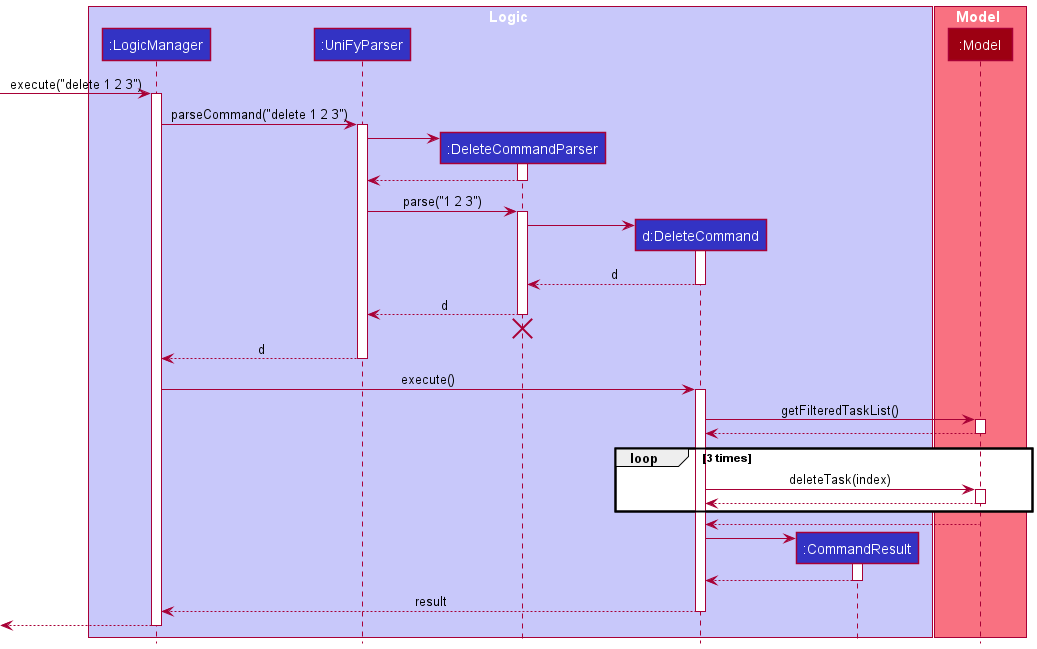

The diagram above was rendered by PlantUML. Its source (embedded in the PNG):
@startuml
!include style.puml

box Logic LOGIC_COLOR_T1
participant ":LogicManager" as LogicManager LOGIC_COLOR
participant ":UniFyParser" as UniFyParser LOGIC_COLOR
participant ":DeleteCommandParser" as DeleteCommandParser LOGIC_COLOR
participant "d:DeleteCommand" as DeleteCommand LOGIC_COLOR
participant ":CommandResult" as CommandResult LOGIC_COLOR
end box

box Model MODEL_COLOR_T1
participant ":Model" as Model MODEL_COLOR
end box

[-> LogicManager : execute("delete 1 2 3")
activate LogicManager

LogicManager -> UniFyParser : parseCommand("delete 1 2 3")
activate UniFyParser

create DeleteCommandParser
UniFyParser -> DeleteCommandParser
activate DeleteCommandParser

DeleteCommandParser --> UniFyParser
deactivate DeleteCommandParser

UniFyParser -> DeleteCommandParser : parse("1 2 3")
activate DeleteCommandParser

create DeleteCommand
DeleteCommandParser -> DeleteCommand
activate DeleteCommand

DeleteCommand --> DeleteCommandParser : d
deactivate DeleteCommand

DeleteCommandParser --> UniFyParser : d
deactivate DeleteCommandParser
'Hidden arrow to position the destroy marker below the end of the activation bar.
DeleteCommandParser -[hidden]-> UniFyParser
destroy DeleteCommandParser

UniFyParser --> LogicManager : d
deactivate UniFyParser

LogicManager -> DeleteCommand : execute()
activate DeleteCommand

DeleteCommand -> Model : getFilteredTaskList()
activate Model

Model --> DeleteCommand :
deactivate Model

loop 3 times

DeleteCommand -> Model : deleteTask(index)
activate Model

Model --> DeleteCommand :
deactivate Model

end loop

Model --> DeleteCommand
deactivate Model

create CommandResult
DeleteCommand -> CommandResult
activate CommandResult

CommandResult --> DeleteCommand
deactivate CommandResult

DeleteCommand --> LogicManager : result
deactivate DeleteCommand

[<--LogicManager
deactivate LogicManager
@enduml